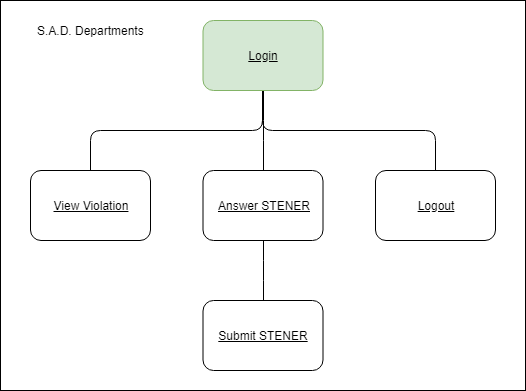

The diagram above was exported from draw.io. Its source (the exported page's mxGraphModel, read from the mxfile embedded in the PNG):
<mxGraphModel dx="1086" dy="818" grid="1" gridSize="10" guides="1" tooltips="1" connect="1" arrows="1" fold="1" page="1" pageScale="1" pageWidth="900" pageHeight="600" background="#ffffff" math="0" shadow="0">
  <root>
    <mxCell id="0" />
    <mxCell id="1" parent="0" />
    <mxCell id="fJmwBKXh0IgAVpyCvfpy-14" value="" style="rounded=0;whiteSpace=wrap;html=1;" parent="1" vertex="1">
      <mxGeometry x="60" y="20" width="525" height="390" as="geometry" />
    </mxCell>
    <mxCell id="EyVQmiz7OZX556FVp7ed-1" style="edgeStyle=orthogonalEdgeStyle;rounded=1;orthogonalLoop=1;jettySize=auto;html=1;entryX=0.5;entryY=0;entryDx=0;entryDy=0;endArrow=none;endFill=0;" parent="1" source="fJmwBKXh0IgAVpyCvfpy-1" target="fJmwBKXh0IgAVpyCvfpy-5" edge="1">
      <mxGeometry relative="1" as="geometry" />
    </mxCell>
    <mxCell id="EyVQmiz7OZX556FVp7ed-2" style="edgeStyle=orthogonalEdgeStyle;rounded=1;orthogonalLoop=1;jettySize=auto;html=1;entryX=0.5;entryY=0;entryDx=0;entryDy=0;endArrow=none;endFill=0;" parent="1" source="fJmwBKXh0IgAVpyCvfpy-1" target="fJmwBKXh0IgAVpyCvfpy-3" edge="1">
      <mxGeometry relative="1" as="geometry">
        <Array as="points">
          <mxPoint x="322" y="150" />
          <mxPoint x="150" y="150" />
        </Array>
      </mxGeometry>
    </mxCell>
    <mxCell id="EyVQmiz7OZX556FVp7ed-3" style="edgeStyle=orthogonalEdgeStyle;rounded=1;orthogonalLoop=1;jettySize=auto;html=1;entryX=0.5;entryY=0;entryDx=0;entryDy=0;endArrow=none;endFill=0;" parent="1" source="fJmwBKXh0IgAVpyCvfpy-1" target="fJmwBKXh0IgAVpyCvfpy-4" edge="1">
      <mxGeometry relative="1" as="geometry">
        <Array as="points">
          <mxPoint x="322" y="150" />
          <mxPoint x="495" y="150" />
        </Array>
      </mxGeometry>
    </mxCell>
    <mxCell id="fJmwBKXh0IgAVpyCvfpy-1" value="Login" style="rounded=1;whiteSpace=wrap;html=1;fillColor=#d5e8d4;strokeColor=#82b366;fontStyle=4" parent="1" vertex="1">
      <mxGeometry x="262.5" y="40" width="120" height="70" as="geometry" />
    </mxCell>
    <mxCell id="fJmwBKXh0IgAVpyCvfpy-3" value="View Violation" style="rounded=1;whiteSpace=wrap;html=1;fontStyle=4" parent="1" vertex="1">
      <mxGeometry x="90" y="190" width="120" height="70" as="geometry" />
    </mxCell>
    <mxCell id="fJmwBKXh0IgAVpyCvfpy-4" value="Logout" style="rounded=1;whiteSpace=wrap;html=1;fontStyle=4" parent="1" vertex="1">
      <mxGeometry x="435" y="190" width="120" height="70" as="geometry" />
    </mxCell>
    <mxCell id="EyVQmiz7OZX556FVp7ed-4" style="edgeStyle=orthogonalEdgeStyle;rounded=1;orthogonalLoop=1;jettySize=auto;html=1;entryX=0.5;entryY=0;entryDx=0;entryDy=0;endArrow=none;endFill=0;" parent="1" source="fJmwBKXh0IgAVpyCvfpy-5" target="fJmwBKXh0IgAVpyCvfpy-10" edge="1">
      <mxGeometry relative="1" as="geometry" />
    </mxCell>
    <mxCell id="fJmwBKXh0IgAVpyCvfpy-5" value="Answer STENER" style="rounded=1;whiteSpace=wrap;html=1;fontStyle=4" parent="1" vertex="1">
      <mxGeometry x="262.5" y="190" width="120" height="70" as="geometry" />
    </mxCell>
    <mxCell id="fJmwBKXh0IgAVpyCvfpy-10" value="Submit STENER" style="rounded=1;whiteSpace=wrap;html=1;fontStyle=4" parent="1" vertex="1">
      <mxGeometry x="262.5" y="320" width="120" height="70" as="geometry" />
    </mxCell>
    <mxCell id="fJmwBKXh0IgAVpyCvfpy-12" value="S.A.D. Departments" style="text;html=1;align=center;verticalAlign=middle;resizable=0;points=[];;autosize=1;" parent="1" vertex="1">
      <mxGeometry x="90" y="40" width="120" height="20" as="geometry" />
    </mxCell>
  </root>
</mxGraphModel>